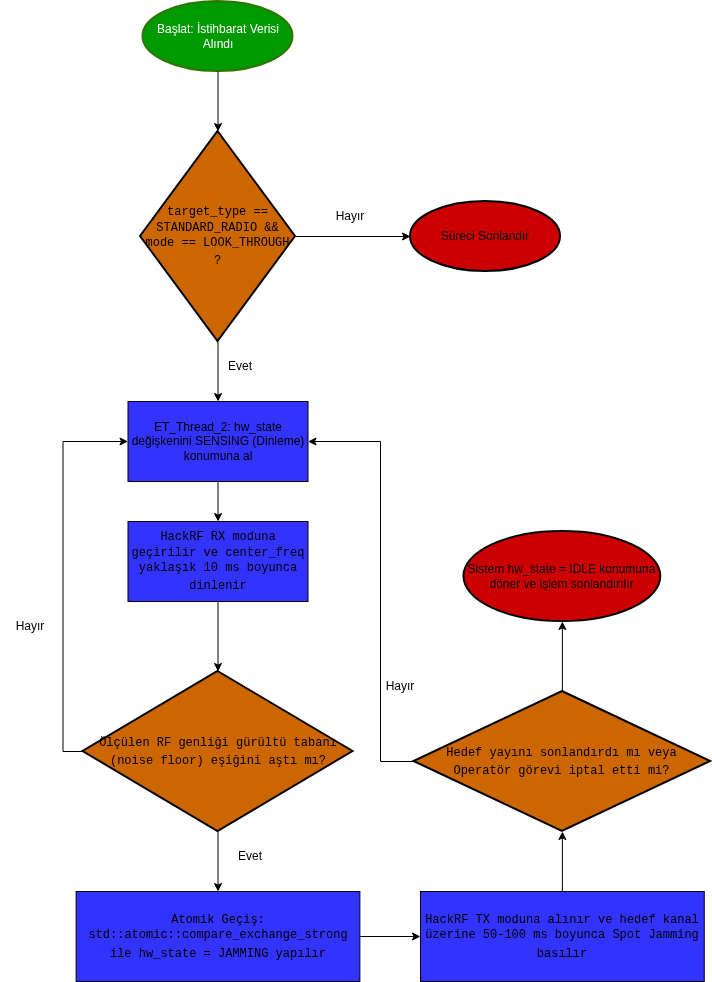

The diagram above was exported from draw.io. Its source (the exported page's mxGraphModel, read from the mxfile embedded in the PNG):
<mxGraphModel dx="1449" dy="799" grid="1" gridSize="10" guides="1" tooltips="1" connect="1" arrows="1" fold="1" page="1" pageScale="1" pageWidth="827" pageHeight="1169" math="0" shadow="0">
  <root>
    <mxCell id="0" />
    <mxCell id="1" parent="0" />
    <mxCell id="Eck08hF1i6kxKVEX9_Ej-1" parent="1" style="strokeWidth=2;html=1;shape=mxgraph.flowchart.start_1;whiteSpace=wrap;fillColor=light-dark(#009900,#009900);fontColor=#ffffff;strokeColor=#2D7600;" value="Başlat: İstihbarat Verisi Alındı" vertex="1">
      <mxGeometry height="70" width="150" x="162.5" y="40" as="geometry" />
    </mxCell>
    <mxCell id="Eck08hF1i6kxKVEX9_Ej-8" edge="1" parent="1" source="Eck08hF1i6kxKVEX9_Ej-2" style="edgeStyle=orthogonalEdgeStyle;rounded=0;orthogonalLoop=1;jettySize=auto;html=1;exitX=0.5;exitY=1;exitDx=0;exitDy=0;exitPerimeter=0;entryX=0.5;entryY=0;entryDx=0;entryDy=0;" target="Eck08hF1i6kxKVEX9_Ej-7">
      <mxGeometry relative="1" as="geometry" />
    </mxCell>
    <mxCell id="Eck08hF1i6kxKVEX9_Ej-2" parent="1" style="strokeWidth=2;html=1;shape=mxgraph.flowchart.decision;whiteSpace=wrap;fillColor=light-dark(#CC6600,#CC6600);" value="&lt;span data-path-to-node=&quot;3,1,1,0,1,0&quot;&gt;&lt;code data-path-to-node=&quot;3,1,1,0,1,0&quot; data-index-in-node=&quot;23&quot;&gt;target_type == STANDARD_RADIO &amp;amp;&amp;amp; mode == LOOK_THROUGH ?&lt;/code&gt;&lt;/span&gt;&lt;span data-path-to-node=&quot;3,1,1,0,1,1&quot;&gt;&lt;sup class=&quot;superscript&quot; data-turn-source-index=&quot;1&quot;&gt;&lt;/sup&gt;&lt;/span&gt;" vertex="1">
      <mxGeometry height="210" width="155" x="160" y="170" as="geometry" />
    </mxCell>
    <mxCell id="Eck08hF1i6kxKVEX9_Ej-3" parent="1" style="strokeWidth=2;html=1;shape=mxgraph.flowchart.start_1;whiteSpace=wrap;fillColor=light-dark(#CC0000,#CC0000);" value="Süreci Sonlandır" vertex="1">
      <mxGeometry height="70" width="150" x="430" y="240" as="geometry" />
    </mxCell>
    <mxCell id="Eck08hF1i6kxKVEX9_Ej-4" edge="1" parent="1" source="Eck08hF1i6kxKVEX9_Ej-2" style="edgeStyle=orthogonalEdgeStyle;rounded=0;orthogonalLoop=1;jettySize=auto;html=1;exitX=1;exitY=0.5;exitDx=0;exitDy=0;exitPerimeter=0;entryX=0;entryY=0.5;entryDx=0;entryDy=0;entryPerimeter=0;" target="Eck08hF1i6kxKVEX9_Ej-3">
      <mxGeometry relative="1" as="geometry" />
    </mxCell>
    <mxCell id="Eck08hF1i6kxKVEX9_Ej-5" edge="1" parent="1" source="Eck08hF1i6kxKVEX9_Ej-1" style="edgeStyle=orthogonalEdgeStyle;rounded=0;orthogonalLoop=1;jettySize=auto;html=1;exitX=0.5;exitY=1;exitDx=0;exitDy=0;exitPerimeter=0;entryX=0.5;entryY=0;entryDx=0;entryDy=0;entryPerimeter=0;" target="Eck08hF1i6kxKVEX9_Ej-2">
      <mxGeometry relative="1" as="geometry" />
    </mxCell>
    <mxCell id="Eck08hF1i6kxKVEX9_Ej-6" parent="1" style="text;html=1;whiteSpace=wrap;strokeColor=none;fillColor=none;align=center;verticalAlign=middle;rounded=0;" value="Hayır" vertex="1">
      <mxGeometry height="30" width="60" x="340" y="240" as="geometry" />
    </mxCell>
    <mxCell id="Eck08hF1i6kxKVEX9_Ej-11" edge="1" parent="1" source="Eck08hF1i6kxKVEX9_Ej-7" style="edgeStyle=orthogonalEdgeStyle;rounded=0;orthogonalLoop=1;jettySize=auto;html=1;exitX=0.5;exitY=1;exitDx=0;exitDy=0;entryX=0.5;entryY=0;entryDx=0;entryDy=0;" target="Eck08hF1i6kxKVEX9_Ej-10">
      <mxGeometry relative="1" as="geometry" />
    </mxCell>
    <mxCell id="Eck08hF1i6kxKVEX9_Ej-7" parent="1" style="rounded=0;whiteSpace=wrap;html=1;fillColor=light-dark(#3333FF,#3333FF);" value="ET_Thread_2: hw_state değişkenini SENSING (Dinleme) konumuna al" vertex="1">
      <mxGeometry height="80" width="180" x="147.5" y="440" as="geometry" />
    </mxCell>
    <mxCell id="Eck08hF1i6kxKVEX9_Ej-9" parent="1" style="text;html=1;whiteSpace=wrap;strokeColor=none;fillColor=none;align=center;verticalAlign=middle;rounded=0;" value="Evet" vertex="1">
      <mxGeometry height="30" width="60" x="230" y="390" as="geometry" />
    </mxCell>
    <mxCell id="Eck08hF1i6kxKVEX9_Ej-10" parent="1" style="rounded=0;whiteSpace=wrap;html=1;fillColor=light-dark(#3333FF,#3333FF);" value="&lt;span data-path-to-node=&quot;3,3,1,0,1,0&quot;&gt;&lt;code data-path-to-node=&quot;3,3,1,0,1,0&quot; data-index-in-node=&quot;23&quot;&gt;HackRF RX moduna geçirilir ve center_freq yaklaşık 10 ms boyunca dinlenir&lt;/code&gt;&lt;/span&gt;&lt;span data-path-to-node=&quot;3,3,1,0,1,1&quot;&gt;&lt;sup class=&quot;superscript&quot; data-turn-source-index=&quot;5&quot;&gt;&lt;/sup&gt;&lt;/span&gt;" vertex="1">
      <mxGeometry height="80" width="180" x="147.5" y="560" as="geometry" />
    </mxCell>
    <mxCell id="Eck08hF1i6kxKVEX9_Ej-14" edge="1" parent="1" source="Eck08hF1i6kxKVEX9_Ej-12" style="edgeStyle=orthogonalEdgeStyle;rounded=0;orthogonalLoop=1;jettySize=auto;html=1;exitX=0;exitY=0.5;exitDx=0;exitDy=0;exitPerimeter=0;entryX=0;entryY=0.5;entryDx=0;entryDy=0;" target="Eck08hF1i6kxKVEX9_Ej-7">
      <mxGeometry relative="1" as="geometry" />
    </mxCell>
    <mxCell id="Eck08hF1i6kxKVEX9_Ej-17" edge="1" parent="1" source="Eck08hF1i6kxKVEX9_Ej-12" style="edgeStyle=orthogonalEdgeStyle;rounded=0;orthogonalLoop=1;jettySize=auto;html=1;exitX=0.5;exitY=1;exitDx=0;exitDy=0;exitPerimeter=0;entryX=0.5;entryY=0;entryDx=0;entryDy=0;" target="Eck08hF1i6kxKVEX9_Ej-16">
      <mxGeometry relative="1" as="geometry" />
    </mxCell>
    <mxCell id="Eck08hF1i6kxKVEX9_Ej-12" parent="1" style="strokeWidth=2;html=1;shape=mxgraph.flowchart.decision;whiteSpace=wrap;fillColor=light-dark(#CC6600,#CC6600);" value="&lt;span data-path-to-node=&quot;3,4,1,0,1,0&quot;&gt;&lt;code data-path-to-node=&quot;3,4,1,0,1,0&quot; data-index-in-node=&quot;23&quot;&gt;Ölçülen RF genliği gürültü tabanı (noise floor) eşiğini aştı mı?&lt;/code&gt;&lt;/span&gt;&lt;span data-path-to-node=&quot;3,4,1,0,1,1&quot;&gt;&lt;sup class=&quot;superscript&quot; data-turn-source-index=&quot;6&quot;&gt;&lt;/sup&gt;&lt;/span&gt;" vertex="1">
      <mxGeometry height="160" width="270" x="102.5" y="710" as="geometry" />
    </mxCell>
    <mxCell id="Eck08hF1i6kxKVEX9_Ej-13" edge="1" parent="1" source="Eck08hF1i6kxKVEX9_Ej-10" style="edgeStyle=orthogonalEdgeStyle;rounded=0;orthogonalLoop=1;jettySize=auto;html=1;exitX=0.5;exitY=1;exitDx=0;exitDy=0;entryX=0.5;entryY=0;entryDx=0;entryDy=0;entryPerimeter=0;" target="Eck08hF1i6kxKVEX9_Ej-12">
      <mxGeometry relative="1" as="geometry" />
    </mxCell>
    <mxCell id="Eck08hF1i6kxKVEX9_Ej-15" parent="1" style="text;html=1;whiteSpace=wrap;strokeColor=none;fillColor=none;align=center;verticalAlign=middle;rounded=0;" value="Hayır" vertex="1">
      <mxGeometry height="30" width="60" x="20" y="650" as="geometry" />
    </mxCell>
    <mxCell id="Eck08hF1i6kxKVEX9_Ej-20" edge="1" parent="1" source="Eck08hF1i6kxKVEX9_Ej-16" style="edgeStyle=orthogonalEdgeStyle;rounded=0;orthogonalLoop=1;jettySize=auto;html=1;exitX=1;exitY=0.5;exitDx=0;exitDy=0;entryX=0;entryY=0.5;entryDx=0;entryDy=0;" target="Eck08hF1i6kxKVEX9_Ej-19">
      <mxGeometry relative="1" as="geometry" />
    </mxCell>
    <mxCell id="Eck08hF1i6kxKVEX9_Ej-16" parent="1" style="rounded=0;whiteSpace=wrap;html=1;fillColor=light-dark(#3333FF,#3333FF);" value="&lt;span data-path-to-node=&quot;3,3,1,0,1,0&quot;&gt;&lt;code data-path-to-node=&quot;3,3,1,0,1,0&quot; data-index-in-node=&quot;23&quot;&gt;Atomik Geçiş: std::atomic::compare_exchange_strong ile hw_state = JAMMING yapılır&lt;/code&gt;&lt;/span&gt;&lt;span data-path-to-node=&quot;3,3,1,0,1,1&quot;&gt;&lt;sup class=&quot;superscript&quot; data-turn-source-index=&quot;5&quot;&gt;&lt;/sup&gt;&lt;/span&gt;" vertex="1">
      <mxGeometry height="90" width="283.75" x="95.63" y="930" as="geometry" />
    </mxCell>
    <mxCell id="Eck08hF1i6kxKVEX9_Ej-18" parent="1" style="text;html=1;whiteSpace=wrap;strokeColor=none;fillColor=none;align=center;verticalAlign=middle;rounded=0;" value="Evet" vertex="1">
      <mxGeometry height="30" width="60" x="240" y="880" as="geometry" />
    </mxCell>
    <mxCell id="Eck08hF1i6kxKVEX9_Ej-19" parent="1" style="rounded=0;whiteSpace=wrap;html=1;fillColor=light-dark(#3333FF,#3333FF);" value="&lt;span data-path-to-node=&quot;3,6,1,0,1,0&quot;&gt;&lt;code data-path-to-node=&quot;3,6,1,0,1,0&quot; data-index-in-node=&quot;23&quot;&gt;HackRF TX moduna alınır ve hedef kanal üzerine 50-100 ms boyunca Spot Jamming basılır&lt;/code&gt;&lt;/span&gt;&lt;span data-path-to-node=&quot;3,6,1,0,1,1&quot;&gt;&lt;sup class=&quot;superscript&quot; data-turn-source-index=&quot;10&quot;&gt;&lt;/sup&gt;&lt;/span&gt;" vertex="1">
      <mxGeometry height="90" width="283.75" x="440" y="930" as="geometry" />
    </mxCell>
    <mxCell id="Eck08hF1i6kxKVEX9_Ej-23" edge="1" parent="1" source="Eck08hF1i6kxKVEX9_Ej-21" style="edgeStyle=orthogonalEdgeStyle;rounded=0;orthogonalLoop=1;jettySize=auto;html=1;exitX=0;exitY=0.5;exitDx=0;exitDy=0;exitPerimeter=0;entryX=1;entryY=0.5;entryDx=0;entryDy=0;" target="Eck08hF1i6kxKVEX9_Ej-7">
      <mxGeometry relative="1" as="geometry">
        <Array as="points">
          <mxPoint x="400" y="800" />
          <mxPoint x="400" y="480" />
        </Array>
      </mxGeometry>
    </mxCell>
    <mxCell id="Eck08hF1i6kxKVEX9_Ej-21" parent="1" style="strokeWidth=2;html=1;shape=mxgraph.flowchart.decision;whiteSpace=wrap;fillColor=light-dark(#CC6600,#CC6600);" value="&lt;span data-path-to-node=&quot;3,7,1,0,1,0&quot;&gt;&lt;code data-path-to-node=&quot;3,7,1,0,1,0&quot; data-index-in-node=&quot;23&quot;&gt;Hedef yayını sonlandırdı mı veya Operatör görevi iptal etti mi?&lt;/code&gt;&lt;/span&gt;&lt;span data-path-to-node=&quot;3,7,1,0,1,1&quot;&gt;&lt;sup class=&quot;superscript&quot; data-turn-source-index=&quot;11&quot;&gt;&lt;/sup&gt;&lt;/span&gt;" vertex="1">
      <mxGeometry height="140" width="296.88" x="433.43" y="730" as="geometry" />
    </mxCell>
    <mxCell id="Eck08hF1i6kxKVEX9_Ej-22" edge="1" parent="1" source="Eck08hF1i6kxKVEX9_Ej-19" style="edgeStyle=orthogonalEdgeStyle;rounded=0;orthogonalLoop=1;jettySize=auto;html=1;exitX=0.5;exitY=0;exitDx=0;exitDy=0;entryX=0.5;entryY=1;entryDx=0;entryDy=0;entryPerimeter=0;" target="Eck08hF1i6kxKVEX9_Ej-21">
      <mxGeometry relative="1" as="geometry" />
    </mxCell>
    <mxCell id="Eck08hF1i6kxKVEX9_Ej-24" parent="1" style="text;html=1;whiteSpace=wrap;strokeColor=none;fillColor=none;align=center;verticalAlign=middle;rounded=0;" value="Hayır" vertex="1">
      <mxGeometry height="30" width="60" x="390" y="710" as="geometry" />
    </mxCell>
    <mxCell id="Eck08hF1i6kxKVEX9_Ej-25" parent="1" style="strokeWidth=2;html=1;shape=mxgraph.flowchart.start_1;whiteSpace=wrap;fillColor=light-dark(#CC0000,#CC0000);" value="Sistem hw_state = IDLE konumuna döner ve işlem sonlandırılır" vertex="1">
      <mxGeometry height="90" width="196.87" x="483.44" y="570" as="geometry" />
    </mxCell>
    <mxCell id="Eck08hF1i6kxKVEX9_Ej-26" edge="1" parent="1" source="Eck08hF1i6kxKVEX9_Ej-21" style="edgeStyle=orthogonalEdgeStyle;rounded=0;orthogonalLoop=1;jettySize=auto;html=1;exitX=0.5;exitY=0;exitDx=0;exitDy=0;exitPerimeter=0;entryX=0.5;entryY=1;entryDx=0;entryDy=0;entryPerimeter=0;" target="Eck08hF1i6kxKVEX9_Ej-25">
      <mxGeometry relative="1" as="geometry" />
    </mxCell>
  </root>
</mxGraphModel>